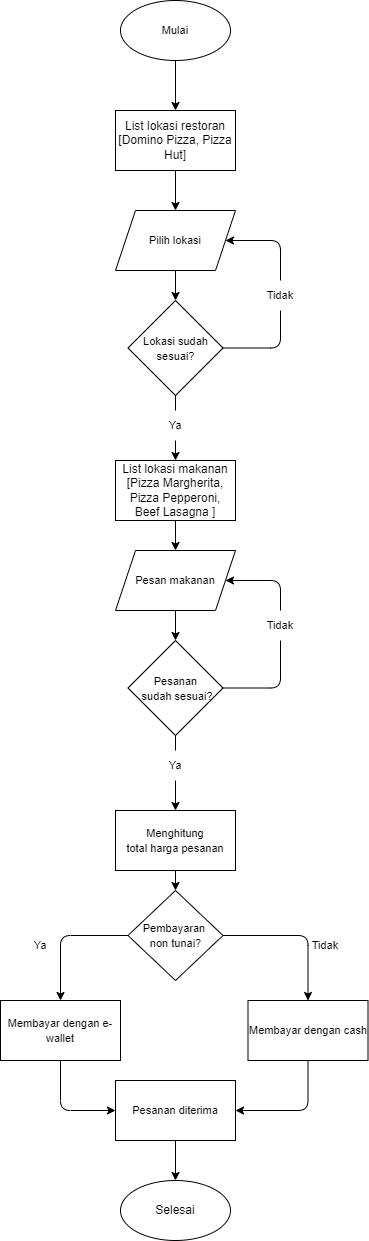

The diagram above was exported from draw.io. Its source (the exported page's mxGraphModel, read from the mxfile embedded in the PNG):
<mxGraphModel dx="729" dy="1221" grid="1" gridSize="10" guides="1" tooltips="1" connect="1" arrows="1" fold="1" page="1" pageScale="1" pageWidth="850" pageHeight="1100" math="0" shadow="0">
  <root>
    <mxCell id="0" />
    <mxCell id="1" parent="0" />
    <mxCell id="39" value="" style="edgeStyle=none;html=1;" parent="1" source="2" target="38" edge="1">
      <mxGeometry relative="1" as="geometry" />
    </mxCell>
    <mxCell id="2" value="&lt;font style=&quot;font-size: 11px&quot;&gt;Mulai&lt;/font&gt;" style="ellipse;whiteSpace=wrap;html=1;" parent="1" vertex="1">
      <mxGeometry x="220" y="-90" width="110" height="60" as="geometry" />
    </mxCell>
    <mxCell id="3" value="Selesai" style="ellipse;whiteSpace=wrap;html=1;" parent="1" vertex="1">
      <mxGeometry x="220" y="1090" width="110" height="60" as="geometry" />
    </mxCell>
    <mxCell id="11" value="" style="edgeStyle=none;html=1;" parent="1" source="4" target="5" edge="1">
      <mxGeometry relative="1" as="geometry" />
    </mxCell>
    <mxCell id="4" value="&lt;font style=&quot;font-size: 11px&quot;&gt;Pilih lokasi&lt;/font&gt;" style="shape=parallelogram;perimeter=parallelogramPerimeter;whiteSpace=wrap;html=1;fixedSize=1;" parent="1" vertex="1">
      <mxGeometry x="215" y="120" width="120" height="60" as="geometry" />
    </mxCell>
    <mxCell id="5" value="&lt;font style=&quot;font-size: 11px&quot;&gt;Lokasi sudah sesuai?&lt;/font&gt;" style="rhombus;whiteSpace=wrap;html=1;" parent="1" vertex="1">
      <mxGeometry x="227.5" y="210" width="95" height="95" as="geometry" />
    </mxCell>
    <mxCell id="18" value="&lt;font style=&quot;font-size: 11px&quot;&gt;Tidak&lt;/font&gt;" style="text;html=1;strokeColor=none;fillColor=none;align=center;verticalAlign=middle;whiteSpace=wrap;rounded=0;" parent="1" vertex="1">
      <mxGeometry x="350" y="190" width="60" height="30" as="geometry" />
    </mxCell>
    <mxCell id="27" value="" style="edgeStyle=none;html=1;exitX=0.5;exitY=1;exitDx=0;exitDy=0;" parent="1" source="41" target="26" edge="1">
      <mxGeometry relative="1" as="geometry">
        <mxPoint x="275" y="400" as="sourcePoint" />
      </mxGeometry>
    </mxCell>
    <mxCell id="42" value="" style="edgeStyle=none;html=1;" parent="1" source="19" target="41" edge="1">
      <mxGeometry relative="1" as="geometry" />
    </mxCell>
    <mxCell id="19" value="&lt;font style=&quot;font-size: 11px&quot;&gt;Ya&lt;/font&gt;" style="text;html=1;strokeColor=none;fillColor=none;align=center;verticalAlign=middle;whiteSpace=wrap;rounded=0;" parent="1" vertex="1">
      <mxGeometry x="245" y="320" width="60" height="30" as="geometry" />
    </mxCell>
    <mxCell id="21" value="" style="edgeStyle=none;html=1;entryX=0.5;entryY=0;entryDx=0;entryDy=0;endArrow=none;" parent="1" source="5" target="19" edge="1">
      <mxGeometry relative="1" as="geometry">
        <mxPoint x="275" y="270" as="sourcePoint" />
        <mxPoint x="275" y="390" as="targetPoint" />
      </mxGeometry>
    </mxCell>
    <mxCell id="29" value="" style="edgeStyle=none;html=1;" parent="1" source="26" target="28" edge="1">
      <mxGeometry relative="1" as="geometry" />
    </mxCell>
    <mxCell id="26" value="&lt;font style=&quot;font-size: 11px&quot;&gt;Pesan makanan&lt;/font&gt;" style="shape=parallelogram;perimeter=parallelogramPerimeter;whiteSpace=wrap;html=1;fixedSize=1;" parent="1" vertex="1">
      <mxGeometry x="215" y="460" width="120" height="60" as="geometry" />
    </mxCell>
    <mxCell id="28" value="&lt;font style=&quot;font-size: 11px&quot;&gt;Pesanan&lt;br&gt;&amp;nbsp;sudah sesuai?&lt;/font&gt;" style="rhombus;whiteSpace=wrap;html=1;" parent="1" vertex="1">
      <mxGeometry x="227.5" y="550" width="95" height="95" as="geometry" />
    </mxCell>
    <mxCell id="33" value="&lt;font style=&quot;font-size: 11px&quot;&gt;Tidak&lt;/font&gt;" style="text;html=1;strokeColor=none;fillColor=none;align=center;verticalAlign=middle;whiteSpace=wrap;rounded=0;" parent="1" vertex="1">
      <mxGeometry x="350" y="520" width="60" height="30" as="geometry" />
    </mxCell>
    <mxCell id="44" value="" style="edgeStyle=none;html=1;" parent="1" source="36" target="43" edge="1">
      <mxGeometry relative="1" as="geometry" />
    </mxCell>
    <mxCell id="36" value="&lt;font style=&quot;font-size: 11px&quot;&gt;Ya&lt;/font&gt;" style="text;html=1;strokeColor=none;fillColor=none;align=center;verticalAlign=middle;whiteSpace=wrap;rounded=0;" parent="1" vertex="1">
      <mxGeometry x="245" y="660" width="60" height="30" as="geometry" />
    </mxCell>
    <mxCell id="37" value="" style="edgeStyle=none;html=1;fontSize=11;endArrow=none;" parent="1" source="28" target="36" edge="1">
      <mxGeometry relative="1" as="geometry">
        <mxPoint x="274.9999999999999" y="644.9999999999999" as="sourcePoint" />
        <mxPoint x="274.9999999999999" y="709.9999999999999" as="targetPoint" />
      </mxGeometry>
    </mxCell>
    <mxCell id="40" value="" style="edgeStyle=none;html=1;" parent="1" source="38" target="4" edge="1">
      <mxGeometry relative="1" as="geometry" />
    </mxCell>
    <mxCell id="38" value="List lokasi restoran&lt;br&gt;[Domino Pizza, Pizza Hut]" style="rounded=0;whiteSpace=wrap;html=1;" parent="1" vertex="1">
      <mxGeometry x="215" y="20" width="120" height="60" as="geometry" />
    </mxCell>
    <mxCell id="41" value="List lokasi makanan&lt;br&gt;[Pizza Margherita, Pizza Pepperoni, Beef Lasagna ]" style="rounded=0;whiteSpace=wrap;html=1;" parent="1" vertex="1">
      <mxGeometry x="215" y="370" width="120" height="60" as="geometry" />
    </mxCell>
    <mxCell id="52" value="" style="edgeStyle=none;html=1;fontSize=11;" parent="1" source="43" target="48" edge="1">
      <mxGeometry relative="1" as="geometry" />
    </mxCell>
    <mxCell id="43" value="&lt;font style=&quot;font-size: 11px&quot;&gt;Menghitung&lt;br&gt;total harga pesanan&lt;/font&gt;" style="rounded=0;whiteSpace=wrap;html=1;" parent="1" vertex="1">
      <mxGeometry x="215" y="720" width="120" height="60" as="geometry" />
    </mxCell>
    <mxCell id="48" value="&lt;span style=&quot;font-size: 11px&quot;&gt;Pembayaran &lt;br&gt;non tunai?&lt;/span&gt;" style="rhombus;whiteSpace=wrap;html=1;" parent="1" vertex="1">
      <mxGeometry x="227.5" y="800" width="95" height="90" as="geometry" />
    </mxCell>
    <mxCell id="49" value="&lt;span style=&quot;font-size: 11px&quot;&gt;Membayar dengan e-wallet&lt;/span&gt;" style="rounded=0;whiteSpace=wrap;html=1;" parent="1" vertex="1">
      <mxGeometry x="100" y="910" width="120" height="60" as="geometry" />
    </mxCell>
    <mxCell id="50" value="&lt;span style=&quot;font-size: 11px&quot;&gt;Membayar dengan cash&lt;/span&gt;" style="rounded=0;whiteSpace=wrap;html=1;" parent="1" vertex="1">
      <mxGeometry x="347.5" y="910" width="120" height="60" as="geometry" />
    </mxCell>
    <mxCell id="70" value="" style="edgeStyle=none;html=1;fontSize=11;startArrow=none;startFill=0;endArrow=classic;endFill=1;" parent="1" source="51" target="3" edge="1">
      <mxGeometry relative="1" as="geometry" />
    </mxCell>
    <mxCell id="51" value="&lt;span style=&quot;font-size: 11px&quot;&gt;Pesanan diterima&lt;/span&gt;" style="rounded=0;whiteSpace=wrap;html=1;" parent="1" vertex="1">
      <mxGeometry x="215" y="990" width="120" height="60" as="geometry" />
    </mxCell>
    <mxCell id="57" value="" style="edgeStyle=segmentEdgeStyle;endArrow=classic;html=1;fontSize=11;exitX=1;exitY=0.5;exitDx=0;exitDy=0;entryX=0.5;entryY=0;entryDx=0;entryDy=0;" parent="1" source="48" target="50" edge="1">
      <mxGeometry width="50" height="50" relative="1" as="geometry">
        <mxPoint x="350" y="860" as="sourcePoint" />
        <mxPoint x="400" y="810" as="targetPoint" />
      </mxGeometry>
    </mxCell>
    <mxCell id="58" value="" style="edgeStyle=segmentEdgeStyle;endArrow=classic;html=1;fontSize=11;entryX=0.5;entryY=0;entryDx=0;entryDy=0;exitX=0;exitY=0.5;exitDx=0;exitDy=0;" parent="1" source="48" target="49" edge="1">
      <mxGeometry width="50" height="50" relative="1" as="geometry">
        <mxPoint x="180" y="940" as="sourcePoint" />
        <mxPoint x="230" y="890" as="targetPoint" />
      </mxGeometry>
    </mxCell>
    <mxCell id="59" value="" style="edgeStyle=segmentEdgeStyle;endArrow=none;html=1;fontSize=11;exitX=1;exitY=0.5;exitDx=0;exitDy=0;entryX=0.5;entryY=1;entryDx=0;entryDy=0;endFill=0;" parent="1" source="28" target="33" edge="1">
      <mxGeometry width="50" height="50" relative="1" as="geometry">
        <mxPoint x="180" y="530" as="sourcePoint" />
        <mxPoint x="230" y="480" as="targetPoint" />
      </mxGeometry>
    </mxCell>
    <mxCell id="61" value="" style="edgeStyle=segmentEdgeStyle;endArrow=none;html=1;fontSize=11;exitX=1;exitY=0.5;exitDx=0;exitDy=0;endFill=0;startArrow=classic;startFill=1;" parent="1" source="26" target="33" edge="1">
      <mxGeometry width="50" height="50" relative="1" as="geometry">
        <mxPoint x="180" y="530" as="sourcePoint" />
        <mxPoint x="230" y="480" as="targetPoint" />
      </mxGeometry>
    </mxCell>
    <mxCell id="62" value="" style="edgeStyle=segmentEdgeStyle;endArrow=none;html=1;fontSize=11;entryX=0.5;entryY=1;entryDx=0;entryDy=0;exitX=1;exitY=0.5;exitDx=0;exitDy=0;endFill=0;" parent="1" source="5" target="18" edge="1">
      <mxGeometry width="50" height="50" relative="1" as="geometry">
        <mxPoint x="180" y="280" as="sourcePoint" />
        <mxPoint x="230" y="230" as="targetPoint" />
      </mxGeometry>
    </mxCell>
    <mxCell id="65" value="" style="edgeStyle=segmentEdgeStyle;endArrow=none;html=1;fontSize=11;exitX=1;exitY=0.5;exitDx=0;exitDy=0;entryX=0.5;entryY=0;entryDx=0;entryDy=0;endFill=0;startArrow=classic;startFill=1;" parent="1" source="4" target="18" edge="1">
      <mxGeometry width="50" height="50" relative="1" as="geometry">
        <mxPoint x="180" y="190" as="sourcePoint" />
        <mxPoint x="230" y="140" as="targetPoint" />
      </mxGeometry>
    </mxCell>
    <mxCell id="66" value="" style="edgeStyle=segmentEdgeStyle;endArrow=none;html=1;fontSize=11;exitX=0;exitY=0.5;exitDx=0;exitDy=0;startArrow=classic;startFill=1;endFill=0;" parent="1" source="51" target="49" edge="1">
      <mxGeometry width="50" height="50" relative="1" as="geometry">
        <mxPoint x="180" y="1030" as="sourcePoint" />
        <mxPoint x="230" y="980" as="targetPoint" />
      </mxGeometry>
    </mxCell>
    <mxCell id="67" value="" style="edgeStyle=segmentEdgeStyle;endArrow=none;html=1;fontSize=11;exitX=1;exitY=0.5;exitDx=0;exitDy=0;entryX=0.5;entryY=1;entryDx=0;entryDy=0;startArrow=classic;startFill=1;endFill=0;" parent="1" source="51" target="50" edge="1">
      <mxGeometry width="50" height="50" relative="1" as="geometry">
        <mxPoint x="225" y="1030" as="sourcePoint" />
        <mxPoint x="170" y="980" as="targetPoint" />
      </mxGeometry>
    </mxCell>
    <mxCell id="71" value="Tidak" style="text;html=1;strokeColor=none;fillColor=none;align=center;verticalAlign=middle;whiteSpace=wrap;rounded=0;fontSize=11;" parent="1" vertex="1">
      <mxGeometry x="395" y="840" width="60" height="30" as="geometry" />
    </mxCell>
    <mxCell id="72" value="Ya" style="text;html=1;strokeColor=none;fillColor=none;align=center;verticalAlign=middle;whiteSpace=wrap;rounded=0;fontSize=11;" parent="1" vertex="1">
      <mxGeometry x="110" y="840" width="60" height="30" as="geometry" />
    </mxCell>
  </root>
</mxGraphModel>